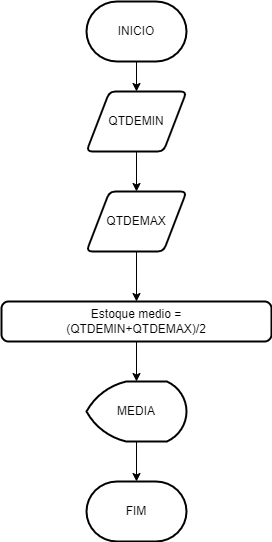

The diagram above was exported from draw.io. Its source (the exported page's mxGraphModel, read from the mxfile embedded in the PNG):
<mxGraphModel dx="1422" dy="737" grid="1" gridSize="10" guides="1" tooltips="1" connect="1" arrows="1" fold="1" page="1" pageScale="1" pageWidth="827" pageHeight="1169" math="0" shadow="0">
  <root>
    <mxCell id="0" />
    <mxCell id="1" parent="0" />
    <mxCell id="cGPSLrUydUgyk-OLzIMM-7" value="" style="edgeStyle=orthogonalEdgeStyle;rounded=0;orthogonalLoop=1;jettySize=auto;html=1;" edge="1" parent="1" source="cGPSLrUydUgyk-OLzIMM-1" target="cGPSLrUydUgyk-OLzIMM-2">
      <mxGeometry relative="1" as="geometry" />
    </mxCell>
    <mxCell id="cGPSLrUydUgyk-OLzIMM-1" value="INICIO" style="strokeWidth=2;html=1;shape=mxgraph.flowchart.terminator;whiteSpace=wrap;" vertex="1" parent="1">
      <mxGeometry x="350" y="60" width="100" height="60" as="geometry" />
    </mxCell>
    <mxCell id="cGPSLrUydUgyk-OLzIMM-8" value="" style="edgeStyle=orthogonalEdgeStyle;rounded=0;orthogonalLoop=1;jettySize=auto;html=1;" edge="1" parent="1" source="cGPSLrUydUgyk-OLzIMM-2" target="cGPSLrUydUgyk-OLzIMM-3">
      <mxGeometry relative="1" as="geometry" />
    </mxCell>
    <mxCell id="cGPSLrUydUgyk-OLzIMM-2" value="QTDEMIN" style="shape=parallelogram;html=1;strokeWidth=2;perimeter=parallelogramPerimeter;whiteSpace=wrap;rounded=1;arcSize=12;size=0.23;" vertex="1" parent="1">
      <mxGeometry x="350" y="150" width="100" height="60" as="geometry" />
    </mxCell>
    <mxCell id="cGPSLrUydUgyk-OLzIMM-9" value="" style="edgeStyle=orthogonalEdgeStyle;rounded=0;orthogonalLoop=1;jettySize=auto;html=1;" edge="1" parent="1" source="cGPSLrUydUgyk-OLzIMM-3" target="cGPSLrUydUgyk-OLzIMM-4">
      <mxGeometry relative="1" as="geometry" />
    </mxCell>
    <mxCell id="cGPSLrUydUgyk-OLzIMM-3" value="QTDEMAX" style="shape=parallelogram;html=1;strokeWidth=2;perimeter=parallelogramPerimeter;whiteSpace=wrap;rounded=1;arcSize=12;size=0.23;" vertex="1" parent="1">
      <mxGeometry x="350" y="250" width="100" height="60" as="geometry" />
    </mxCell>
    <mxCell id="cGPSLrUydUgyk-OLzIMM-10" value="" style="edgeStyle=orthogonalEdgeStyle;rounded=0;orthogonalLoop=1;jettySize=auto;html=1;" edge="1" parent="1" source="cGPSLrUydUgyk-OLzIMM-4" target="cGPSLrUydUgyk-OLzIMM-5">
      <mxGeometry relative="1" as="geometry" />
    </mxCell>
    <mxCell id="cGPSLrUydUgyk-OLzIMM-4" value="Estoque medio =&lt;br&gt;(QTDEMIN+QTDEMAX)/2" style="rounded=1;whiteSpace=wrap;html=1;absoluteArcSize=1;arcSize=14;strokeWidth=2;" vertex="1" parent="1">
      <mxGeometry x="265" y="360" width="270" height="40" as="geometry" />
    </mxCell>
    <mxCell id="cGPSLrUydUgyk-OLzIMM-11" value="" style="edgeStyle=orthogonalEdgeStyle;rounded=0;orthogonalLoop=1;jettySize=auto;html=1;" edge="1" parent="1" source="cGPSLrUydUgyk-OLzIMM-5" target="cGPSLrUydUgyk-OLzIMM-6">
      <mxGeometry relative="1" as="geometry" />
    </mxCell>
    <mxCell id="cGPSLrUydUgyk-OLzIMM-5" value="MEDIA" style="strokeWidth=2;html=1;shape=mxgraph.flowchart.display;whiteSpace=wrap;" vertex="1" parent="1">
      <mxGeometry x="350" y="440" width="100" height="60" as="geometry" />
    </mxCell>
    <mxCell id="cGPSLrUydUgyk-OLzIMM-6" value="FIM" style="strokeWidth=2;html=1;shape=mxgraph.flowchart.terminator;whiteSpace=wrap;" vertex="1" parent="1">
      <mxGeometry x="350" y="540" width="100" height="60" as="geometry" />
    </mxCell>
  </root>
</mxGraphModel>